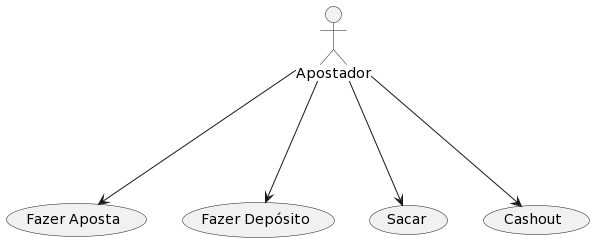

The diagram above was rendered by PlantUML. Its source (embedded in the PNG):
@startuml
:Apostador: ---> (Fazer Aposta)
:Apostador: ---> (Fazer Depósito)
:Apostador: ---> (Sacar)
:Apostador: ---> (Cashout)
@enduml